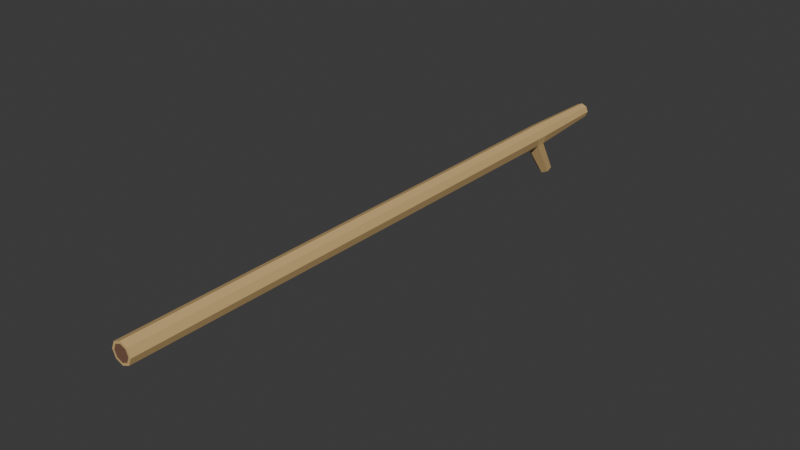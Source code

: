 # Source: Stick1.blend  (saved by Blender 4.4.32; exported with 4.5.12 LTS)
import bpy
from mathutils import Matrix  # noqa: F401  (used for matrix-valued properties, if any)

bpy.ops.wm.read_factory_settings(use_empty=True)
scene = bpy.context.scene
scene.name = 'Scene'

# ---- collections
col_collection = bpy.data.collections.new('Collection'); scene.collection.children.link(col_collection)

# ---- materials (node trees are filled in below, after node groups)
mat_material_001 = bpy.data.materials.new('Material.001')
mat_material_001.diffuse_color = (0.1997, 0.1035, 0.06572, 1.0)
mat_material_001.roughness = 0.5
mat_material_002 = bpy.data.materials.new('Material.002')
mat_material_002.diffuse_color = (0.6525, 0.4394, 0.1916, 1.0)
mat_material_002.roughness = 0.5

# ---- material node trees
mat_material_001.use_nodes = True; mat_material_001.node_tree.nodes.clear()
_N = mat_material_001.node_tree.nodes; _L = mat_material_001.node_tree.links
n0 = _N.new('ShaderNodeBsdfPrincipled'); n0.name = 'Principled BSDF'; n0.location = (10, 300)
n0.inputs[0].default_value = (0.1997, 0.1035, 0.06572, 1.0)
n1 = _N.new('ShaderNodeOutputMaterial'); n1.name = 'Material Output'; n1.location = (300, 300)
n2 = _N.new('ShaderNodeNormalMap'); n2.name = 'Normal Map'; n2.location = (-300, -300)
n2.label = 'Normal/Map'
n2.inputs[0].default_value = 0.0
_L.new(n0.outputs[0], n1.inputs[0])
_L.new(n2.outputs[0], n0.inputs[5])
n1.is_active_output = True
mat_material_002.use_nodes = True; mat_material_002.node_tree.nodes.clear()
_N = mat_material_002.node_tree.nodes; _L = mat_material_002.node_tree.links
n0 = _N.new('ShaderNodeBsdfPrincipled'); n0.name = 'Principled BSDF'; n0.location = (10, 300)
n0.inputs[0].default_value = (0.6525, 0.4394, 0.1916, 1.0)
n1 = _N.new('ShaderNodeOutputMaterial'); n1.name = 'Material Output'; n1.location = (300, 300)
n2 = _N.new('ShaderNodeNormalMap'); n2.name = 'Normal Map'; n2.location = (-300, -300)
n2.label = 'Normal/Map'
n2.inputs[0].default_value = 0.0
_L.new(n0.outputs[0], n1.inputs[0])
_L.new(n2.outputs[0], n0.inputs[5])
n1.is_active_output = True

# ---- world
world_world = bpy.data.worlds.new('World'); scene.world = world_world
world_world.use_nodes = True; world_world.node_tree.nodes.clear()
_N = world_world.node_tree.nodes; _L = world_world.node_tree.links
n0 = _N.new('ShaderNodeOutputWorld'); n0.name = 'World Output'; n0.location = (300, 300)
n1 = _N.new('ShaderNodeBackground'); n1.name = 'Background'; n1.location = (10, 300)
n1.inputs[0].default_value = (0.05088, 0.05088, 0.05088, 1.0)
_L.new(n1.outputs[0], n0.inputs[0])
n0.is_active_output = True
world_world.color = (0.05088, 0.05088, 0.05088)
world_world.sun_shadow_jitter_overblur = 0.0

# ---- meshes
me_plane = bpy.data.meshes.new('Plane')
me_plane.from_pydata([(-1.173e-07, -145.3, -5.993), (-7.732e-08, 207.8, -4.415), (4.238, -145.3, -4.238), (3.122, 207.8, -3.122), (5.993, -145.3, -3.985e-08), (4.415, 207.8, -2.982e-08), (4.238, -145.3, 4.238), (3.122, 207.8, 3.122), (-1.173e-07, -145.3, 5.993), (-7.732e-08, 207.8, 4.415), (-4.238, -145.3, 4.238), (-3.122, 207.8, 3.122), (-5.993, -145.3, -3.985e-08), (-4.415, 207.8, -2.982e-08), (-4.238, -145.3, -4.238), (-3.122, 207.8, -3.122), (2.278e-06, 149.5, -6.132), (4.798, 152.3, -4.736), (5.716, 150.6, -3.844e-08), (4.042, 150.6, 4.042), (-1.114e-07, 150.6, 5.716), (-4.042, 150.6, 4.042), (-5.716, 150.6, -3.844e-08), (-4.798, 152.3, -4.736), (-2.17e-06, 160.6, -6.116), (4.798, 157.8, -4.728), (5.7, 159.6, -3.836e-08), (4.031, 159.6, 4.031), (-1.111e-07, 159.6, 5.7), (-4.031, 159.6, 4.031), (-5.7, 159.6, -3.836e-08), (-4.798, 157.8, -4.728), (1.597e-06, 165.7, -27.89), (3.366, 167.2, -26.72), (-3.366, 167.2, -26.72), (-1.522e-06, 172.8, -24.71), (3.366, 170.8, -25.13), (-3.366, 170.8, -25.13), (1.073e-06, 166.8, -27.29), (2.26, 167.8, -26.5), (-2.26, 167.8, -26.5), (-1.022e-06, 171.6, -25.15), (2.26, 170.2, -25.44), (-2.26, 170.2, -25.44), (-5.549e-08, 207.8, -3.169), (2.241, 207.8, -2.241), (3.169, 207.8, -2.14e-08), (2.241, 207.8, 2.241), (-5.549e-08, 207.8, 3.169), (-2.241, 207.8, 2.241), (-3.169, 207.8, -2.14e-08), (-2.241, 207.8, -2.241), (-1.011e-07, -145.3, -4.625), (3.27, -145.3, -3.27), (4.625, -145.3, -3.269e-08), (3.27, -145.3, 3.27), (-1.011e-07, -145.3, 4.625), (-3.27, -145.3, 3.27), (-4.625, -145.3, -3.269e-08), (-3.27, -145.3, -3.27)], [], [(24, 1, 3, 25), (25, 3, 5, 26), (26, 5, 7, 27), (27, 7, 9, 28), (28, 9, 11, 29), (29, 11, 13, 30), (9, 7, 47, 48), (30, 13, 15, 31), (31, 15, 1, 24), (10, 12, 58, 57), (14, 23, 16, 0), (12, 22, 23, 14), (10, 21, 22, 12), (8, 20, 21, 10), (6, 19, 20, 8), (4, 18, 19, 6), (2, 17, 18, 4), (0, 16, 17, 2), (23, 31, 37, 34), (22, 30, 31, 23), (21, 29, 30, 22), (20, 28, 29, 21), (19, 27, 28, 20), (18, 26, 27, 19), (17, 25, 26, 18), (24, 25, 36, 35), (33, 32, 38, 39), (37, 35, 41, 43), (25, 17, 33, 36), (16, 23, 34, 32), (17, 16, 32, 33), (31, 24, 35, 37), (40, 43, 41, 38), (38, 41, 42, 39), (34, 37, 43, 40), (35, 36, 42, 41), (32, 34, 40, 38), (36, 33, 39, 42), (45, 44, 51, 50, 49, 48, 47, 46), (15, 13, 50, 51), (5, 3, 45, 46), (11, 9, 48, 49), (1, 15, 51, 44), (3, 1, 44, 45), (7, 5, 46, 47), (13, 11, 49, 50), (52, 53, 54, 55, 56, 57, 58, 59), (6, 8, 56, 55), (2, 4, 54, 53), (12, 14, 59, 58), (8, 10, 57, 56), (4, 6, 55, 54), (0, 2, 53, 52), (14, 0, 52, 59)])
me_plane.polygons.foreach_set('use_smooth', [True] * 54)
me_plane.polygons.foreach_set('material_index', [1, 1, 1, 1, 1, 1, 1, 1, 1, 1, 1, 1, 1, 1, 1, 1, 1, 1, 1, 1, 1, 1, 1, 1, 1, 1, 1, 1, 1, 1, 1, 1, 0, 0, 1, 1, 1, 1, 0, 1, 1, 1, 1, 1, 1, 1, 0, 1, 1, 1, 1, 1, 1, 1])
_k = set([(0, 2), (0, 14), (0, 16), (1, 3), (1, 15), (1, 24), (2, 4), (2, 17), (3, 5), (3, 25), (4, 6), (4, 18), (5, 7), (5, 26), (6, 8), (6, 19), (7, 9), (7, 27), (8, 10), (8, 20), (9, 11), (9, 28), (10, 12), (10, 21), (11, 13), (11, 29), (12, 14), (12, 22), (13, 15), (13, 30), (14, 23), (15, 31), (16, 17), (16, 23), (16, 32), (17, 18), (17, 25), (17, 33), (18, 26), (19, 27), (20, 28), (21, 29), (22, 23), (22, 30), (23, 31), (23, 34), (24, 25), (24, 31), (24, 35), (25, 26), (25, 36), (26, 27), (27, 28), (28, 29), (29, 30), (30, 31), (31, 37), (32, 33), (32, 34), (32, 38), (33, 36), (33, 39), (34, 37), (34, 40), (35, 36), (35, 37), (35, 41), (36, 42), (37, 43), (38, 39), (38, 40), (38, 41), (39, 42), (40, 43), (41, 42), (41, 43), (52, 53), (52, 59), (53, 54), (54, 55), (55, 56), (56, 57), (57, 58), (58, 59)])
me_plane.attributes.new('sharp_edge', 'BOOLEAN', 'EDGE').data.foreach_set('value', [ (min(e.vertices), max(e.vertices)) in _k for e in me_plane.edges])
_uv = me_plane.uv_layers.new(name='UVMap')
_uv.uv.foreach_set('vector', [1.0, 0.8897, 1.0, 1.0, 0.875, 1.0, 0.875, 0.8897, 0.875, 0.8897, 0.875, 1.0, 0.75, 1.0, 0.75, 0.8897, 0.75, 0.8897, 0.75, 1.0, 0.625, 1.0, 0.625, 0.8897, 0.625, 0.8897, 0.625, 1.0, 0.5, 1.0, 0.5, 0.8897, 0.5, 0.8897, 0.5, 1.0, 0.375, 1.0, 0.375, 0.8897, 0.375, 0.8897, 0.375, 1.0, 0.25, 1.0, 0.25, 0.8897, 0.5, 1.0, 0.625, 1.0, 0.625, 1.0, 0.5, 1.0, 0.25, 0.8897, 0.25, 1.0, 0.125, 1.0, 0.125, 0.8897, 0.125, 0.8897, 0.125, 1.0, 0.0, 1.0, 0.0, 0.8897, 0.375, 0.5, 0.25, 0.5, 0.25, 0.5, 0.375, 0.5, 0.125, 0.5, 0.125, 0.869, 0.0, 0.869, 0.0, 0.5, 0.25, 0.5, 0.25, 0.869, 0.125, 0.869, 0.125, 0.5, 0.375, 0.5, 0.375, 0.869, 0.25, 0.869, 0.25, 0.5, 0.5, 0.5, 0.5, 0.869, 0.375, 0.869, 0.375, 0.5, 0.625, 0.5, 0.625, 0.869, 0.5, 0.869, 0.5, 0.5, 0.75, 0.5, 0.75, 0.869, 0.625, 0.869, 0.625, 0.5, 0.875, 0.5, 0.875, 0.869, 0.75, 0.869, 0.75, 0.5, 1.0, 0.5, 1.0, 0.869, 0.875, 0.869, 0.875, 0.5, 0.125, 0.869, 0.125, 0.8897, 0.125, 0.8897, 0.125, 0.869, 0.25, 0.869, 0.25, 0.8897, 0.125, 0.8897, 0.125, 0.869, 0.375, 0.869, 0.375, 0.8897, 0.25, 0.8897, 0.25, 0.869, 0.5, 0.869, 0.5, 0.8897, 0.375, 0.8897, 0.375, 0.869, 0.625, 0.869, 0.625, 0.8897, 0.5, 0.8897, 0.5, 0.869, 0.75, 0.869, 0.75, 0.8897, 0.625, 0.8897, 0.625, 0.869, 0.875, 0.869, 0.875, 0.8897, 0.75, 0.8897, 0.75, 0.869, 1.0, 0.8897, 0.875, 0.8897, 0.875, 0.8897, 1.0, 0.8897, 0.875, 0.869, 1.0, 0.869, 1.0, 0.869, 0.875, 0.869, 0.125, 0.8897, 0.0, 0.8897, 0.0, 0.8897, 0.125, 0.8897, 0.875, 0.8897, 0.875, 0.869, 0.875, 0.869, 0.875, 0.8897, 0.0, 0.869, 0.125, 0.869, 0.125, 0.869, 0.0, 0.869, 0.875, 0.869, 1.0, 0.869, 1.0, 0.869, 0.875, 0.869, 0.125, 0.8897, 0.0, 0.8897, 0.0, 0.8897, 0.125, 0.8897, 0.125, 0.869, 0.125, 0.8897, 0.0, 0.8897, 0.0, 0.869, 1.0, 0.869, 1.0, 0.8897, 0.875, 0.8897, 0.875, 0.869, 0.125, 0.869, 0.125, 0.8897, 0.125, 0.8897, 0.125, 0.869, 1.0, 0.8897, 0.875, 0.8897, 0.875, 0.8897, 1.0, 0.8897, 0.0, 0.869, 0.125, 0.869, 0.125, 0.869, 0.0, 0.869, 0.875, 0.8897, 0.875, 0.869, 0.875, 0.869, 0.875, 0.8897, 0.4197, 0.4197, 0.25, 0.49, 0.08029, 0.4197, 0.01, 0.25, 0.08029, 0.08029, 0.25, 0.01, 0.4197, 0.08029, 0.49, 0.25, 0.125, 1.0, 0.25, 1.0, 0.25, 1.0, 0.125, 1.0, 0.75, 1.0, 0.875, 1.0, 0.875, 1.0, 0.75, 1.0, 0.375, 1.0, 0.5, 1.0, 0.5, 1.0, 0.375, 1.0, 0.0, 1.0, 0.125, 1.0, 0.125, 1.0, 0.0, 1.0, 0.875, 1.0, 1.0, 1.0, 1.0, 1.0, 0.875, 1.0, 0.625, 1.0, 0.75, 1.0, 0.75, 1.0, 0.625, 1.0, 0.25, 1.0, 0.375, 1.0, 0.375, 1.0, 0.25, 1.0, 0.75, 0.49, 0.9197, 0.4197, 0.99, 0.25, 0.9197, 0.08029, 0.75, 0.01, 0.5803, 0.08029, 0.51, 0.25, 0.5803, 0.4197, 0.625, 0.5, 0.5, 0.5, 0.5, 0.5, 0.625, 0.5, 0.875, 0.5, 0.75, 0.5, 0.75, 0.5, 0.875, 0.5, 0.25, 0.5, 0.125, 0.5, 0.125, 0.5, 0.25, 0.5, 0.5, 0.5, 0.375, 0.5, 0.375, 0.5, 0.5, 0.5, 0.75, 0.5, 0.625, 0.5, 0.625, 0.5, 0.75, 0.5, 1.0, 0.5, 0.875, 0.5, 0.875, 0.5, 1.0, 0.5, 0.125, 0.5, 0.0, 0.5, 0.0, 0.5, 0.125, 0.5])
me_plane.materials.append(mat_material_001)
me_plane.materials.append(mat_material_002)
me_plane.update()
me_plane.normals_split_custom_set([tuple(v) for v in zip(*[iter([0.3322, 0.03785, -0.9424, 0.3322, 0.03785, -0.9424, 0.3322, 0.03785, -0.9424, 0.3322, 0.03785, -0.9424, 0.9606, 0.03352, -0.276, 0.9606, 0.03352, -0.276, 0.9606, 0.03352, -0.276, 0.9606, 0.03352, -0.276, 0.9236, 0.02463, 0.3826, 0.9236, 0.02463, 0.3826, 0.9236, 0.02463, 0.3826, 0.9236, 0.02463, 0.3826, 0.3826, 0.02463, 0.9236, 0.3826, 0.02463, 0.9236, 0.3826, 0.02463, 0.9236, 0.3826, 0.02463, 0.9236, -0.3826, 0.02463, 0.9236, -0.3826, 0.02463, 0.9236, -0.3826, 0.02463, 0.9236, -0.3826, 0.02463, 0.9236, -0.9236, 0.02463, 0.3826, -0.9236, 0.02463, 0.3826, -0.9236, 0.02463, 0.3826, -0.9236, 0.02463, 0.3826, 0.0, 1.0, 0.0, 0.0, 1.0, 0.0, 0.0, 1.0, -8.059e-07, 0.0, 1.0, -8.059e-07, -0.9606, 0.03352, -0.276, -0.9606, 0.03352, -0.276, -0.9606, 0.03352, -0.276, -0.9606, 0.03352, -0.276, -0.3322, 0.03785, -0.9424, -0.3322, 0.03785, -0.9424, -0.3322, 0.03785, -0.9424, -0.3322, 0.03785, -0.9424, 0.0, -1.0, 1.485e-06, 0.0, -1.0, 1.485e-06, 0.0, -1.0, 1.485e-06, 0.0, -1.0, 1.485e-06, -0.3296, -0.001327, -0.9441, -0.3296, -0.001327, -0.9441, -0.3296, -0.001327, -0.9441, -0.3296, -0.001327, -0.9441, -0.9584, -0.0006963, -0.2856, -0.9584, -0.0006963, -0.2856, -0.9584, -0.0006963, -0.2856, -0.9584, -0.0006963, -0.2856, -0.9239, 0.0008671, 0.3827, -0.9239, 0.001229, 0.3827, -0.9239, 0.001229, 0.3827, -0.9239, 0.0008671, 0.3827, -0.3827, 0.0008671, 0.9239, -0.3827, 0.001229, 0.9239, -0.3827, 0.001229, 0.9239, -0.3827, 0.0008671, 0.9239, 0.3827, 0.0008671, 0.9239, 0.3827, 0.001229, 0.9239, 0.3827, 0.001229, 0.9239, 0.3827, 0.0008671, 0.9239, 0.9239, 0.0008671, 0.3827, 0.9239, 0.001229, 0.3827, 0.9239, 0.001229, 0.3827, 0.9239, 0.0008671, 0.3827, 0.9584, -0.0006963, -0.2856, 0.9584, -0.0006963, -0.2856, 0.9584, -0.0006963, -0.2856, 0.9584, -0.0006963, -0.2856, 0.3296, -0.001327, -0.9441, 0.3296, -0.001327, -0.9441, 0.3296, -0.001327, -0.9441, 0.3296, -0.001327, -0.9441, -0.9981, 0.01063, -0.0605, -0.9981, 0.01063, -0.0605, -0.9981, 0.01063, -0.0605, -0.9981, 0.01063, -0.0605, -0.982, 0.001151, -0.1887, -0.982, 0.001151, -0.1887, -0.982, 0.001151, -0.1887, -0.982, 0.001151, -0.1887, -0.9239, 0.001229, 0.3827, -0.9239, 0.001592, 0.3827, -0.9239, 0.001592, 0.3827, -0.9239, 0.001229, 0.3827, -0.3827, 0.001229, 0.9239, -0.3827, 0.001592, 0.9239, -0.3827, 0.001592, 0.9239, -0.3827, 0.001229, 0.9239, 0.3827, 0.001229, 0.9239, 0.3827, 0.001592, 0.9239, 0.3827, 0.001592, 0.9239, 0.3827, 0.001229, 0.9239, 0.9239, 0.001229, 0.3827, 0.9239, 0.001592, 0.3827, 0.9239, 0.001592, 0.3827, 0.9239, 0.001229, 0.3827, 0.982, 0.001151, -0.1887, 0.982, 0.001151, -0.1887, 0.982, 0.001151, -0.1887, 0.982, 0.001151, -0.1887, 0.4008, 0.7771, 0.4853, 0.4008, 0.7771, 0.4853, 0.4008, 0.7771, 0.4853, 0.4008, 0.7771, 0.4853, 0.09028, 0.4773, -0.8741, 0.09028, 0.4773, -0.8741, 0.09028, 0.4773, -0.8741, 0.09028, 0.4773, -0.8741, -0.08745, 0.3371, -0.9374, -0.08745, 0.3371, -0.9374, -0.08745, 0.3371, -0.9374, -0.08745, 0.3371, -0.9374, 0.9981, 0.01063, -0.06049, 0.9981, 0.01063, -0.06049, 0.9981, 0.01063, -0.06049, 0.9981, 0.01063, -0.06049, -0.5193, -0.6886, -0.5061, -0.5193, -0.6886, -0.5061, -0.5193, -0.6886, -0.5061, -0.5193, -0.6886, -0.5061, 0.5193, -0.6886, -0.5061, 0.5193, -0.6886, -0.5061, 0.5193, -0.6886, -0.5061, 0.5193, -0.6886, -0.5061, -0.4008, 0.7771, 0.4853, -0.4008, 0.7771, 0.4853, -0.4008, 0.7771, 0.4853, -0.4008, 0.7771, 0.4853, -0.133, 0.4053, -0.9045, -0.133, 0.4053, -0.9045, -0.133, 0.4053, -0.9045, -0.133, 0.4053, -0.9045, 0.133, 0.4053, -0.9045, 0.133, 0.4053, -0.9045, 0.133, 0.4053, -0.9045, 0.133, 0.4053, -0.9045, -0.04468, 0.4085, -0.9117, -0.04468, 0.4085, -0.9117, -0.04468, 0.4085, -0.9117, -0.04468, 0.4085, -0.9117, 0.08745, 0.3371, -0.9374, 0.08745, 0.3371, -0.9374, 0.08745, 0.3371, -0.9374, 0.08745, 0.3371, -0.9374, -0.09028, 0.4773, -0.8741, -0.09028, 0.4773, -0.8741, -0.09028, 0.4773, -0.8741, -0.09028, 0.4773, -0.8741, 0.04469, 0.4085, -0.9117, 0.04469, 0.4085, -0.9117, 0.04469, 0.4085, -0.9117, 0.04469, 0.4085, -0.9117, 0.0, 1.0, -8.059e-07, 0.0, 1.0, -8.059e-07, 0.0, 1.0, -8.059e-07, 0.0, 1.0, -8.059e-07, 0.0, 1.0, -8.059e-07, 0.0, 1.0, -8.059e-07, 0.0, 1.0, -8.059e-07, 0.0, 1.0, -8.059e-07, 0.0, 1.0, 0.0, 0.0, 1.0, 0.0, 0.0, 1.0, -8.059e-07, 0.0, 1.0, -8.059e-07, 0.0, 1.0, 0.0, 0.0, 1.0, 0.0, 0.0, 1.0, -8.059e-07, 0.0, 1.0, -8.059e-07, 0.0, 1.0, 0.0, 0.0, 1.0, 0.0, 0.0, 1.0, -8.059e-07, 0.0, 1.0, -8.059e-07, 0.0, 1.0, 0.0, 0.0, 1.0, 0.0, 0.0, 1.0, -8.059e-07, 0.0, 1.0, -8.059e-07, 0.0, 1.0, 0.0, 0.0, 1.0, 0.0, 0.0, 1.0, -8.059e-07, 0.0, 1.0, -8.059e-07, 0.0, 1.0, 0.0, 0.0, 1.0, 0.0, 0.0, 1.0, -8.059e-07, 0.0, 1.0, -8.059e-07, 0.0, 1.0, 0.0, 0.0, 1.0, 0.0, 0.0, 1.0, -8.059e-07, 0.0, 1.0, -8.059e-07, 0.0, -1.0, 0.0, 0.0, -1.0, 0.0, 0.0, -1.0, 0.0, 0.0, -1.0, 0.0, 0.0, -1.0, 0.0, 0.0, -1.0, 0.0, 0.0, -1.0, 0.0, 0.0, -1.0, 0.0, 0.0, -1.0, 0.0, 0.0, -1.0, 0.0, 0.0, -1.0, 0.0, 0.0, -1.0, 0.0, 0.0, -1.0, -1.485e-06, 0.0, -1.0, -1.485e-06, 0.0, -1.0, -1.485e-06, 0.0, -1.0, -1.485e-06, 0.0, -1.0, 1.485e-06, 0.0, -1.0, 0.0, 0.0, -1.0, 0.0, 0.0, -1.0, 1.485e-06, 0.0, -1.0, 0.0, 0.0, -1.0, 1.485e-06, 0.0, -1.0, 1.485e-06, 0.0, -1.0, 0.0, 0.0, -1.0, -1.485e-06, 0.0, -1.0, 0.0, 0.0, -1.0, 0.0, 0.0, -1.0, -1.485e-06, 0.0, -1.0, 0.0, 0.0, -1.0, -1.485e-06, 0.0, -1.0, -1.485e-06, 0.0, -1.0, 0.0, 0.0, -1.0, 0.0, 0.0, -1.0, 0.0, 0.0, -1.0, 0.0, 0.0, -1.0, 0.0])] * 3)])

# ---- objects
ob_stick = bpy.data.objects.new('stick', me_plane)

# ---- transforms, parenting, visibility, modifiers, constraints
ob_stick.location = (0.0, 0.0, 0.0)
ob_stick.scale = (0.01, 0.01, 0.01)
ob_stick.color = (0.8, 0.8, 0.8, 1.0)

# ---- collection membership
col_collection.objects.link(ob_stick)

# ---- scene / render settings (as saved in the file)
scene.frame_start = 1; scene.frame_end = 250; scene.frame_set(1)
scene.render.engine = 'BLENDER_EEVEE_NEXT'
bpy.context.view_layer.update()

# ---- added for rendering (the .blend has no active camera and no usable light): camera, sun
cam_auto = bpy.data.cameras.new('AutoCamera')
cam_auto.lens = 50.0
cam_auto.sensor_width = 36.0
cam_auto.clip_end = 1000.0
ob_auto_camera = bpy.data.objects.new('AutoCamera', cam_auto)
scene.collection.objects.link(ob_auto_camera)
ob_auto_camera.location = (3.28367, -3.62821, 2.51744)
ob_auto_camera.rotation_euler = (1.09748, -7.21219e-08, 0.694738)
scene.camera = ob_auto_camera
light_auto_sun = bpy.data.lights.new('AutoSun', 'SUN')
light_auto_sun.energy = 3.0
light_auto_sun.angle = 0.0523599
ob_auto_sun = bpy.data.objects.new('AutoSun', light_auto_sun)
scene.collection.objects.link(ob_auto_sun)
ob_auto_sun.rotation_euler = (0.872665, 0.174533, 0.523599)
bpy.context.view_layer.update()
